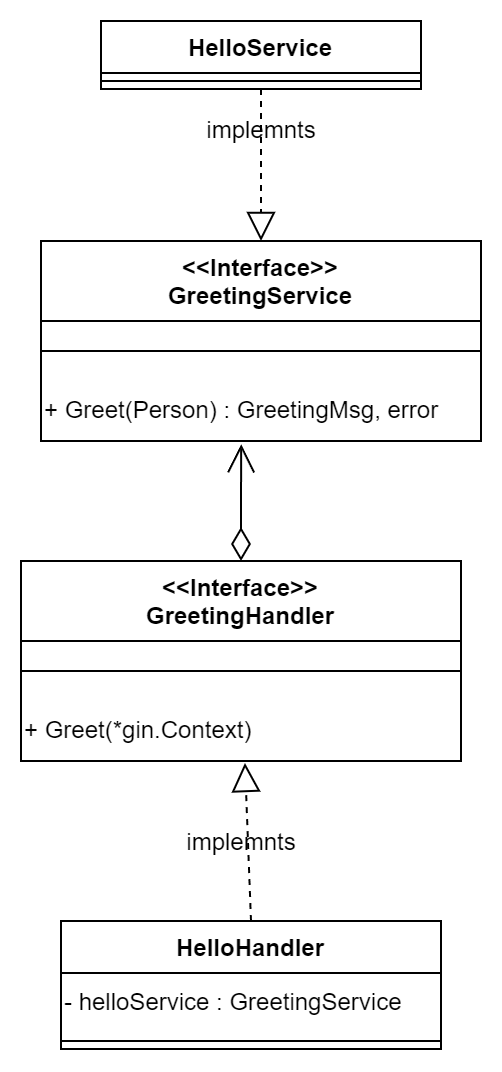

The diagram above was exported from draw.io. Its source (the exported page's mxGraphModel, read from the mxfile embedded in the PNG):
<mxGraphModel dx="1198" dy="719" grid="1" gridSize="10" guides="1" tooltips="1" connect="1" arrows="1" fold="1" page="1" pageScale="1" pageWidth="827" pageHeight="1169" math="0" shadow="0">
  <root>
    <mxCell id="WIyWlLk6GJQsqaUBKTNV-0" />
    <mxCell id="WIyWlLk6GJQsqaUBKTNV-1" parent="WIyWlLk6GJQsqaUBKTNV-0" />
    <mxCell id="kO76d1SnFRbxK5GOzYad-0" value="&lt;&lt;Interface&gt;&gt;&#10;GreetingService" style="swimlane;fontStyle=1;align=center;verticalAlign=top;childLayout=stackLayout;horizontal=1;startSize=40;horizontalStack=0;resizeParent=1;resizeParentMax=0;resizeLast=0;collapsible=1;marginBottom=0;" parent="WIyWlLk6GJQsqaUBKTNV-1" vertex="1">
      <mxGeometry x="230" y="220" width="220" height="100" as="geometry" />
    </mxCell>
    <mxCell id="kO76d1SnFRbxK5GOzYad-2" value="" style="line;strokeWidth=1;fillColor=none;align=left;verticalAlign=middle;spacingTop=-1;spacingLeft=3;spacingRight=3;rotatable=0;labelPosition=right;points=[];portConstraint=eastwest;strokeColor=inherit;" parent="kO76d1SnFRbxK5GOzYad-0" vertex="1">
      <mxGeometry y="40" width="220" height="30" as="geometry" />
    </mxCell>
    <mxCell id="-dgejGMd90-aKDlpaPDn-1" value="+ Greet(Person) :&amp;nbsp;GreetingMsg, error" style="text;html=1;align=left;verticalAlign=middle;resizable=0;points=[];autosize=1;strokeColor=none;fillColor=none;" vertex="1" parent="kO76d1SnFRbxK5GOzYad-0">
      <mxGeometry y="70" width="220" height="30" as="geometry" />
    </mxCell>
    <mxCell id="-dgejGMd90-aKDlpaPDn-5" value="HelloService" style="swimlane;fontStyle=1;align=center;verticalAlign=top;childLayout=stackLayout;horizontal=1;startSize=26;horizontalStack=0;resizeParent=1;resizeParentMax=0;resizeLast=0;collapsible=1;marginBottom=0;whiteSpace=wrap;html=1;" vertex="1" parent="WIyWlLk6GJQsqaUBKTNV-1">
      <mxGeometry x="260" y="110" width="160" height="34" as="geometry" />
    </mxCell>
    <mxCell id="-dgejGMd90-aKDlpaPDn-7" value="" style="line;strokeWidth=1;fillColor=none;align=left;verticalAlign=middle;spacingTop=-1;spacingLeft=3;spacingRight=3;rotatable=0;labelPosition=right;points=[];portConstraint=eastwest;strokeColor=inherit;" vertex="1" parent="-dgejGMd90-aKDlpaPDn-5">
      <mxGeometry y="26" width="160" height="8" as="geometry" />
    </mxCell>
    <mxCell id="-dgejGMd90-aKDlpaPDn-10" value="" style="endArrow=block;dashed=1;endFill=0;endSize=12;html=1;rounded=0;entryX=0.5;entryY=0;entryDx=0;entryDy=0;exitX=0.5;exitY=1;exitDx=0;exitDy=0;" edge="1" parent="WIyWlLk6GJQsqaUBKTNV-1" source="-dgejGMd90-aKDlpaPDn-5" target="kO76d1SnFRbxK5GOzYad-0">
      <mxGeometry width="160" relative="1" as="geometry">
        <mxPoint x="460" y="150" as="sourcePoint" />
        <mxPoint x="620" y="150" as="targetPoint" />
      </mxGeometry>
    </mxCell>
    <mxCell id="-dgejGMd90-aKDlpaPDn-11" value="implemnts" style="text;html=1;align=center;verticalAlign=middle;resizable=0;points=[];autosize=1;strokeColor=none;fillColor=none;" vertex="1" parent="WIyWlLk6GJQsqaUBKTNV-1">
      <mxGeometry x="300" y="150" width="80" height="30" as="geometry" />
    </mxCell>
    <mxCell id="-dgejGMd90-aKDlpaPDn-16" value="&lt;&lt;Interface&gt;&gt;&#10;GreetingHandler" style="swimlane;fontStyle=1;align=center;verticalAlign=top;childLayout=stackLayout;horizontal=1;startSize=40;horizontalStack=0;resizeParent=1;resizeParentMax=0;resizeLast=0;collapsible=1;marginBottom=0;" vertex="1" parent="WIyWlLk6GJQsqaUBKTNV-1">
      <mxGeometry x="220" y="380" width="220" height="100" as="geometry" />
    </mxCell>
    <mxCell id="-dgejGMd90-aKDlpaPDn-17" value="" style="line;strokeWidth=1;fillColor=none;align=left;verticalAlign=middle;spacingTop=-1;spacingLeft=3;spacingRight=3;rotatable=0;labelPosition=right;points=[];portConstraint=eastwest;strokeColor=inherit;" vertex="1" parent="-dgejGMd90-aKDlpaPDn-16">
      <mxGeometry y="40" width="220" height="30" as="geometry" />
    </mxCell>
    <mxCell id="-dgejGMd90-aKDlpaPDn-18" value="+ Greet(*gin.Context)&amp;nbsp;" style="text;html=1;align=left;verticalAlign=middle;resizable=0;points=[];autosize=1;strokeColor=none;fillColor=none;" vertex="1" parent="-dgejGMd90-aKDlpaPDn-16">
      <mxGeometry y="70" width="220" height="30" as="geometry" />
    </mxCell>
    <mxCell id="-dgejGMd90-aKDlpaPDn-19" value="HelloHandler" style="swimlane;fontStyle=1;align=center;verticalAlign=top;childLayout=stackLayout;horizontal=1;startSize=26;horizontalStack=0;resizeParent=1;resizeParentMax=0;resizeLast=0;collapsible=1;marginBottom=0;whiteSpace=wrap;html=1;" vertex="1" parent="WIyWlLk6GJQsqaUBKTNV-1">
      <mxGeometry x="240" y="560" width="190" height="64" as="geometry" />
    </mxCell>
    <mxCell id="-dgejGMd90-aKDlpaPDn-29" value="- helloService : GreetingService" style="text;html=1;align=left;verticalAlign=middle;resizable=0;points=[];autosize=1;strokeColor=none;fillColor=none;" vertex="1" parent="-dgejGMd90-aKDlpaPDn-19">
      <mxGeometry y="26" width="190" height="30" as="geometry" />
    </mxCell>
    <mxCell id="-dgejGMd90-aKDlpaPDn-20" value="" style="line;strokeWidth=1;fillColor=none;align=left;verticalAlign=middle;spacingTop=-1;spacingLeft=3;spacingRight=3;rotatable=0;labelPosition=right;points=[];portConstraint=eastwest;strokeColor=inherit;" vertex="1" parent="-dgejGMd90-aKDlpaPDn-19">
      <mxGeometry y="56" width="190" height="8" as="geometry" />
    </mxCell>
    <mxCell id="-dgejGMd90-aKDlpaPDn-21" value="" style="endArrow=block;dashed=1;endFill=0;endSize=12;html=1;rounded=0;entryX=0.509;entryY=1.033;entryDx=0;entryDy=0;exitX=0.5;exitY=0;exitDx=0;exitDy=0;entryPerimeter=0;" edge="1" parent="WIyWlLk6GJQsqaUBKTNV-1" source="-dgejGMd90-aKDlpaPDn-19" target="-dgejGMd90-aKDlpaPDn-18">
      <mxGeometry width="160" relative="1" as="geometry">
        <mxPoint x="330" y="576" as="sourcePoint" />
        <mxPoint x="330" y="480" as="targetPoint" />
      </mxGeometry>
    </mxCell>
    <mxCell id="-dgejGMd90-aKDlpaPDn-22" value="implemnts" style="text;html=1;align=center;verticalAlign=middle;resizable=0;points=[];autosize=1;strokeColor=none;fillColor=none;" vertex="1" parent="WIyWlLk6GJQsqaUBKTNV-1">
      <mxGeometry x="290" y="506" width="80" height="30" as="geometry" />
    </mxCell>
    <mxCell id="-dgejGMd90-aKDlpaPDn-30" value="" style="endArrow=open;html=1;endSize=12;startArrow=diamondThin;startSize=14;startFill=0;edgeStyle=orthogonalEdgeStyle;align=left;verticalAlign=bottom;rounded=0;exitX=0.5;exitY=0;exitDx=0;exitDy=0;entryX=0.455;entryY=1.053;entryDx=0;entryDy=0;entryPerimeter=0;" edge="1" parent="WIyWlLk6GJQsqaUBKTNV-1" source="-dgejGMd90-aKDlpaPDn-16" target="-dgejGMd90-aKDlpaPDn-1">
      <mxGeometry x="-1" y="3" relative="1" as="geometry">
        <mxPoint x="360" y="370" as="sourcePoint" />
        <mxPoint x="330" y="330" as="targetPoint" />
        <Array as="points" />
      </mxGeometry>
    </mxCell>
  </root>
</mxGraphModel>